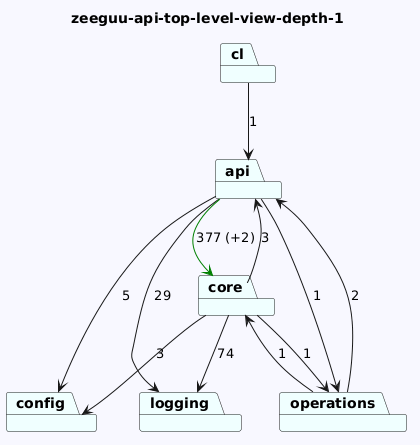

The diagram above was rendered by PlantUML. Its source (embedded in the PNG):
@startuml
skinparam backgroundColor GhostWhite
title zeeguu-api-top-level-view-depth-1
package "api" #Azure
package "core" #Azure
package "cl" #Azure
package "config" #Azure
package "logging" #Azure
package "operations" #Azure
"api"-->"logging"  : 29
"api"-->"config"  : 5
"api"-->"core" #Green : 377 (+2)
"api"-->"operations"  : 1
"core"-->"logging"  : 74
"core"-->"config"  : 3
"core"-->"api"  : 3
"core"-->"operations"  : 1
"cl"-->"api"  : 1


"operations"-->"api"  : 2
"operations"-->"core"  : 1
@enduml